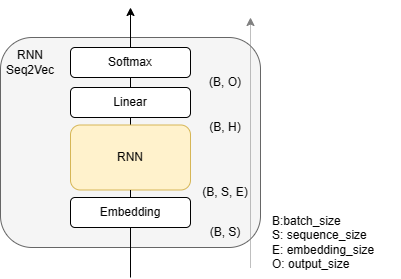

The diagram above was exported from draw.io. Its source (the exported page's mxGraphModel, read from the mxfile embedded in the PNG):
<mxGraphModel dx="1538" dy="878" grid="1" gridSize="10" guides="1" tooltips="1" connect="1" arrows="1" fold="1" page="1" pageScale="1" pageWidth="827" pageHeight="1169" math="0" shadow="0">
  <root>
    <mxCell id="0" />
    <mxCell id="1" parent="0" />
    <mxCell id="2" value="" style="rounded=1;whiteSpace=wrap;html=1;fillColor=#f5f5f5;fontColor=#333333;strokeColor=#666666;" vertex="1" parent="1">
      <mxGeometry x="370" y="280" width="260" height="210" as="geometry" />
    </mxCell>
    <mxCell id="3" value="" style="endArrow=classic;html=1;rounded=0;startArrow=none;" edge="1" source="7" parent="1">
      <mxGeometry width="50" height="50" relative="1" as="geometry">
        <mxPoint x="500" y="530" as="sourcePoint" />
        <mxPoint x="500" y="250" as="targetPoint" />
      </mxGeometry>
    </mxCell>
    <mxCell id="4" value="Linear" style="rounded=1;whiteSpace=wrap;html=1;" vertex="1" parent="1">
      <mxGeometry x="440" y="330" width="120" height="30" as="geometry" />
    </mxCell>
    <mxCell id="5" value="RNN&lt;br&gt;Seq2Vec" style="text;html=1;strokeColor=none;fillColor=none;align=center;verticalAlign=middle;whiteSpace=wrap;rounded=0;" vertex="1" parent="1">
      <mxGeometry x="370" y="290" width="60" height="30" as="geometry" />
    </mxCell>
    <mxCell id="6" value="Softmax" style="rounded=1;whiteSpace=wrap;html=1;" vertex="1" parent="1">
      <mxGeometry x="440" y="290" width="120" height="30" as="geometry" />
    </mxCell>
    <mxCell id="7" value="RNN" style="rounded=1;whiteSpace=wrap;html=1;fillColor=#fff2cc;strokeColor=#d6b656;" vertex="1" parent="1">
      <mxGeometry x="440" y="367.5" width="120" height="65" as="geometry" />
    </mxCell>
    <mxCell id="8" value="" style="endArrow=none;html=1;rounded=0;" edge="1" target="7" parent="1">
      <mxGeometry width="50" height="50" relative="1" as="geometry">
        <mxPoint x="500" y="520" as="sourcePoint" />
        <mxPoint x="500" y="230" as="targetPoint" />
      </mxGeometry>
    </mxCell>
    <mxCell id="9" value="Embedding" style="rounded=1;whiteSpace=wrap;html=1;" vertex="1" parent="1">
      <mxGeometry x="440" y="440" width="120" height="30" as="geometry" />
    </mxCell>
    <mxCell id="10" value="(B, S)" style="text;html=1;strokeColor=none;fillColor=none;align=center;verticalAlign=middle;whiteSpace=wrap;rounded=0;" vertex="1" parent="1">
      <mxGeometry x="575" y="460" width="40" height="30" as="geometry" />
    </mxCell>
    <mxCell id="11" value="(B, S, E)" style="text;html=1;strokeColor=none;fillColor=none;align=center;verticalAlign=middle;whiteSpace=wrap;rounded=0;" vertex="1" parent="1">
      <mxGeometry x="570" y="420" width="50" height="30" as="geometry" />
    </mxCell>
    <mxCell id="12" value="(B, H)" style="text;html=1;strokeColor=none;fillColor=none;align=center;verticalAlign=middle;whiteSpace=wrap;rounded=0;" vertex="1" parent="1">
      <mxGeometry x="570" y="355" width="50" height="30" as="geometry" />
    </mxCell>
    <mxCell id="13" value="(B, O)" style="text;html=1;strokeColor=none;fillColor=none;align=center;verticalAlign=middle;whiteSpace=wrap;rounded=0;" vertex="1" parent="1">
      <mxGeometry x="570" y="310" width="50" height="30" as="geometry" />
    </mxCell>
    <mxCell id="14" value="" style="endArrow=classic;html=1;rounded=0;dashed=1;dashPattern=1 1;strokeWidth=1;strokeColor=#808080;" edge="1" parent="1">
      <mxGeometry width="50" height="50" relative="1" as="geometry">
        <mxPoint x="620" y="510" as="sourcePoint" />
        <mxPoint x="620" y="260" as="targetPoint" />
      </mxGeometry>
    </mxCell>
    <mxCell id="15" value="B:batch_size&lt;br&gt;&lt;div style=&quot;&quot;&gt;&lt;span style=&quot;background-color: initial;&quot;&gt;S: sequence_size&lt;/span&gt;&lt;/div&gt;E: embedding_size&lt;br&gt;O: output_size" style="text;html=1;align=left;verticalAlign=middle;resizable=0;points=[];autosize=1;strokeColor=none;fillColor=none;" vertex="1" parent="1">
      <mxGeometry x="640" y="450" width="130" height="70" as="geometry" />
    </mxCell>
  </root>
</mxGraphModel>